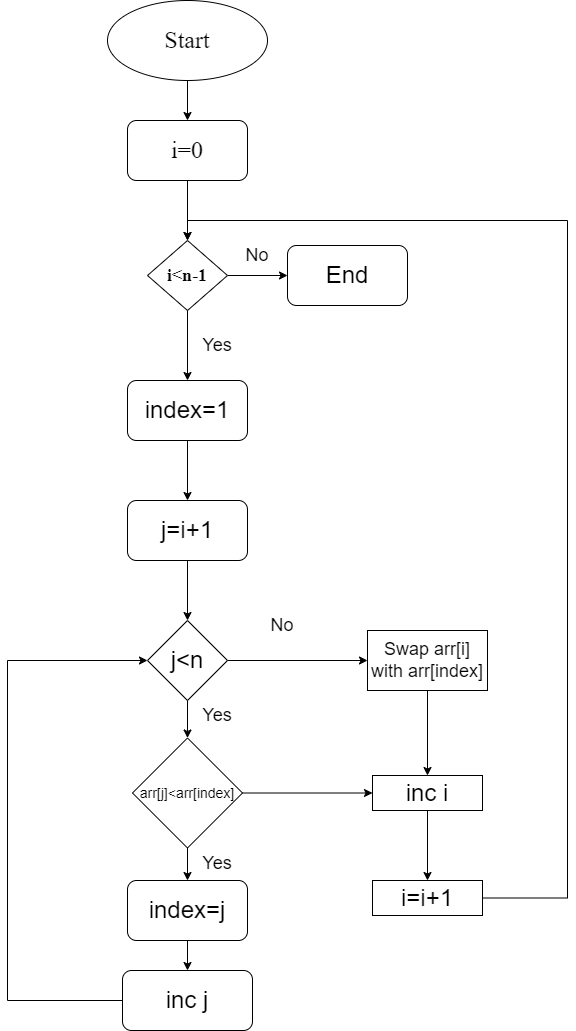

The diagram above was exported from draw.io. Its source (the exported page's mxGraphModel, read from the mxfile embedded in the PNG):
<mxGraphModel dx="788" dy="1114" grid="1" gridSize="10" guides="1" tooltips="1" connect="1" arrows="1" fold="1" page="1" pageScale="1" pageWidth="850" pageHeight="1100" math="0" shadow="0">
  <root>
    <mxCell id="0" />
    <mxCell id="1" parent="0" />
    <mxCell id="j0DFheuexpK-XjDKax85-12" value="" style="edgeStyle=orthogonalEdgeStyle;rounded=0;orthogonalLoop=1;jettySize=auto;html=1;" edge="1" parent="1" source="j0DFheuexpK-XjDKax85-1" target="j0DFheuexpK-XjDKax85-3">
      <mxGeometry relative="1" as="geometry" />
    </mxCell>
    <mxCell id="j0DFheuexpK-XjDKax85-1" value="&lt;font face=&quot;Times New Roman&quot; style=&quot;font-size: 24px;&quot;&gt;i&lt;/font&gt;&lt;font face=&quot;Times New Roman&quot; style=&quot;font-size: 24px;&quot;&gt;=0&lt;/font&gt;" style="rounded=1;whiteSpace=wrap;html=1;" vertex="1" parent="1">
      <mxGeometry x="350" y="130" width="120" height="60" as="geometry" />
    </mxCell>
    <mxCell id="j0DFheuexpK-XjDKax85-14" value="" style="edgeStyle=orthogonalEdgeStyle;rounded=0;orthogonalLoop=1;jettySize=auto;html=1;" edge="1" parent="1" source="j0DFheuexpK-XjDKax85-2" target="j0DFheuexpK-XjDKax85-1">
      <mxGeometry relative="1" as="geometry" />
    </mxCell>
    <mxCell id="j0DFheuexpK-XjDKax85-2" value="&lt;font style=&quot;font-size: 24px;&quot; face=&quot;Times New Roman&quot;&gt;Start&lt;/font&gt;" style="ellipse;whiteSpace=wrap;html=1;" vertex="1" parent="1">
      <mxGeometry x="330" y="10" width="160" height="80" as="geometry" />
    </mxCell>
    <mxCell id="j0DFheuexpK-XjDKax85-11" value="" style="edgeStyle=orthogonalEdgeStyle;rounded=0;orthogonalLoop=1;jettySize=auto;html=1;" edge="1" parent="1" source="j0DFheuexpK-XjDKax85-3" target="j0DFheuexpK-XjDKax85-4">
      <mxGeometry relative="1" as="geometry" />
    </mxCell>
    <mxCell id="j0DFheuexpK-XjDKax85-18" value="" style="edgeStyle=orthogonalEdgeStyle;rounded=0;orthogonalLoop=1;jettySize=auto;html=1;" edge="1" parent="1" source="j0DFheuexpK-XjDKax85-3" target="j0DFheuexpK-XjDKax85-17">
      <mxGeometry relative="1" as="geometry" />
    </mxCell>
    <mxCell id="j0DFheuexpK-XjDKax85-3" value="&lt;h2&gt;&lt;font face=&quot;Times New Roman&quot;&gt;i&amp;lt;n-1&lt;/font&gt;&lt;/h2&gt;" style="rhombus;whiteSpace=wrap;html=1;" vertex="1" parent="1">
      <mxGeometry x="370" y="250" width="80" height="70" as="geometry" />
    </mxCell>
    <mxCell id="j0DFheuexpK-XjDKax85-19" value="" style="edgeStyle=orthogonalEdgeStyle;rounded=0;orthogonalLoop=1;jettySize=auto;html=1;" edge="1" parent="1" source="j0DFheuexpK-XjDKax85-4" target="j0DFheuexpK-XjDKax85-5">
      <mxGeometry relative="1" as="geometry" />
    </mxCell>
    <mxCell id="j0DFheuexpK-XjDKax85-4" value="&lt;font style=&quot;font-size: 24px;&quot;&gt;index=1&lt;/font&gt;" style="rounded=1;whiteSpace=wrap;html=1;" vertex="1" parent="1">
      <mxGeometry x="350" y="390" width="120" height="60" as="geometry" />
    </mxCell>
    <mxCell id="j0DFheuexpK-XjDKax85-20" value="" style="edgeStyle=orthogonalEdgeStyle;rounded=0;orthogonalLoop=1;jettySize=auto;html=1;" edge="1" parent="1" source="j0DFheuexpK-XjDKax85-5" target="j0DFheuexpK-XjDKax85-7">
      <mxGeometry relative="1" as="geometry" />
    </mxCell>
    <mxCell id="j0DFheuexpK-XjDKax85-5" value="&lt;font style=&quot;font-size: 24px;&quot;&gt;j=i+1&lt;/font&gt;" style="rounded=1;whiteSpace=wrap;html=1;" vertex="1" parent="1">
      <mxGeometry x="350" y="510" width="120" height="60" as="geometry" />
    </mxCell>
    <mxCell id="j0DFheuexpK-XjDKax85-22" value="" style="edgeStyle=orthogonalEdgeStyle;rounded=0;orthogonalLoop=1;jettySize=auto;html=1;" edge="1" parent="1" source="j0DFheuexpK-XjDKax85-7" target="j0DFheuexpK-XjDKax85-8">
      <mxGeometry relative="1" as="geometry" />
    </mxCell>
    <mxCell id="j0DFheuexpK-XjDKax85-25" value="" style="edgeStyle=orthogonalEdgeStyle;rounded=0;orthogonalLoop=1;jettySize=auto;html=1;" edge="1" parent="1" source="j0DFheuexpK-XjDKax85-7" target="j0DFheuexpK-XjDKax85-24">
      <mxGeometry relative="1" as="geometry" />
    </mxCell>
    <mxCell id="j0DFheuexpK-XjDKax85-7" value="&lt;font style=&quot;font-size: 24px;&quot;&gt;j&amp;lt;n&lt;/font&gt;" style="rhombus;whiteSpace=wrap;html=1;" vertex="1" parent="1">
      <mxGeometry x="370" y="630" width="80" height="80" as="geometry" />
    </mxCell>
    <mxCell id="j0DFheuexpK-XjDKax85-21" value="" style="edgeStyle=orthogonalEdgeStyle;rounded=0;orthogonalLoop=1;jettySize=auto;html=1;" edge="1" parent="1" source="j0DFheuexpK-XjDKax85-8" target="j0DFheuexpK-XjDKax85-9">
      <mxGeometry relative="1" as="geometry" />
    </mxCell>
    <mxCell id="j0DFheuexpK-XjDKax85-27" value="" style="edgeStyle=orthogonalEdgeStyle;rounded=0;orthogonalLoop=1;jettySize=auto;html=1;" edge="1" parent="1" source="j0DFheuexpK-XjDKax85-8" target="j0DFheuexpK-XjDKax85-26">
      <mxGeometry relative="1" as="geometry" />
    </mxCell>
    <mxCell id="j0DFheuexpK-XjDKax85-8" value="&lt;font style=&quot;font-size: 14px;&quot;&gt;arr[j]&amp;lt;arr[index]&lt;/font&gt;" style="rhombus;whiteSpace=wrap;html=1;" vertex="1" parent="1">
      <mxGeometry x="355" y="747.5" width="110" height="110" as="geometry" />
    </mxCell>
    <mxCell id="j0DFheuexpK-XjDKax85-23" value="" style="edgeStyle=orthogonalEdgeStyle;rounded=0;orthogonalLoop=1;jettySize=auto;html=1;" edge="1" parent="1" source="j0DFheuexpK-XjDKax85-9" target="j0DFheuexpK-XjDKax85-10">
      <mxGeometry relative="1" as="geometry" />
    </mxCell>
    <mxCell id="j0DFheuexpK-XjDKax85-9" value="&lt;font style=&quot;font-size: 24px;&quot;&gt;index=j&lt;/font&gt;" style="rounded=1;whiteSpace=wrap;html=1;" vertex="1" parent="1">
      <mxGeometry x="350" y="890" width="120" height="60" as="geometry" />
    </mxCell>
    <mxCell id="j0DFheuexpK-XjDKax85-42" style="edgeStyle=orthogonalEdgeStyle;rounded=0;orthogonalLoop=1;jettySize=auto;html=1;entryX=0;entryY=0.5;entryDx=0;entryDy=0;" edge="1" parent="1" source="j0DFheuexpK-XjDKax85-10" target="j0DFheuexpK-XjDKax85-7">
      <mxGeometry relative="1" as="geometry">
        <Array as="points">
          <mxPoint x="230" y="1010" />
          <mxPoint x="230" y="670" />
        </Array>
      </mxGeometry>
    </mxCell>
    <mxCell id="j0DFheuexpK-XjDKax85-10" value="&lt;font style=&quot;font-size: 24px;&quot;&gt;inc j&lt;/font&gt;" style="rounded=1;whiteSpace=wrap;html=1;" vertex="1" parent="1">
      <mxGeometry x="345" y="980" width="130" height="60" as="geometry" />
    </mxCell>
    <mxCell id="j0DFheuexpK-XjDKax85-17" value="&lt;font style=&quot;font-size: 24px;&quot;&gt;End&lt;/font&gt;" style="rounded=1;whiteSpace=wrap;html=1;" vertex="1" parent="1">
      <mxGeometry x="510" y="255" width="120" height="60" as="geometry" />
    </mxCell>
    <mxCell id="j0DFheuexpK-XjDKax85-28" value="" style="edgeStyle=orthogonalEdgeStyle;rounded=0;orthogonalLoop=1;jettySize=auto;html=1;" edge="1" parent="1" source="j0DFheuexpK-XjDKax85-24" target="j0DFheuexpK-XjDKax85-26">
      <mxGeometry relative="1" as="geometry" />
    </mxCell>
    <mxCell id="j0DFheuexpK-XjDKax85-24" value="&lt;font style=&quot;font-size: 18px;&quot;&gt;Swap arr[i] with arr[index]&lt;/font&gt;" style="whiteSpace=wrap;html=1;" vertex="1" parent="1">
      <mxGeometry x="590" y="640" width="120" height="60" as="geometry" />
    </mxCell>
    <mxCell id="j0DFheuexpK-XjDKax85-36" value="" style="edgeStyle=orthogonalEdgeStyle;rounded=0;orthogonalLoop=1;jettySize=auto;html=1;" edge="1" parent="1" source="j0DFheuexpK-XjDKax85-26" target="j0DFheuexpK-XjDKax85-35">
      <mxGeometry relative="1" as="geometry" />
    </mxCell>
    <mxCell id="j0DFheuexpK-XjDKax85-26" value="&lt;font style=&quot;font-size: 24px;&quot;&gt;inc i&lt;/font&gt;" style="whiteSpace=wrap;html=1;" vertex="1" parent="1">
      <mxGeometry x="595" y="785" width="110" height="35" as="geometry" />
    </mxCell>
    <mxCell id="j0DFheuexpK-XjDKax85-38" value="" style="edgeStyle=orthogonalEdgeStyle;rounded=0;orthogonalLoop=1;jettySize=auto;html=1;entryX=0.5;entryY=0;entryDx=0;entryDy=0;" edge="1" parent="1" source="j0DFheuexpK-XjDKax85-35" target="j0DFheuexpK-XjDKax85-3">
      <mxGeometry relative="1" as="geometry">
        <mxPoint x="650" y="1005" as="targetPoint" />
        <Array as="points">
          <mxPoint x="790" y="908" />
          <mxPoint x="790" y="230" />
          <mxPoint x="410" y="230" />
        </Array>
      </mxGeometry>
    </mxCell>
    <mxCell id="j0DFheuexpK-XjDKax85-35" value="&lt;span style=&quot;font-size: 24px;&quot;&gt;i=i+1&lt;/span&gt;" style="whiteSpace=wrap;html=1;" vertex="1" parent="1">
      <mxGeometry x="595" y="890" width="110" height="35" as="geometry" />
    </mxCell>
    <mxCell id="j0DFheuexpK-XjDKax85-43" value="&lt;font style=&quot;font-size: 18px;&quot;&gt;Yes&lt;/font&gt;" style="text;html=1;align=center;verticalAlign=middle;whiteSpace=wrap;rounded=0;" vertex="1" parent="1">
      <mxGeometry x="410" y="340" width="60" height="30" as="geometry" />
    </mxCell>
    <mxCell id="j0DFheuexpK-XjDKax85-44" value="&lt;font style=&quot;font-size: 18px;&quot;&gt;Yes&lt;/font&gt;" style="text;html=1;align=center;verticalAlign=middle;whiteSpace=wrap;rounded=0;" vertex="1" parent="1">
      <mxGeometry x="410" y="710" width="60" height="30" as="geometry" />
    </mxCell>
    <mxCell id="j0DFheuexpK-XjDKax85-45" value="&lt;font style=&quot;font-size: 18px;&quot;&gt;Yes&lt;/font&gt;" style="text;html=1;align=center;verticalAlign=middle;whiteSpace=wrap;rounded=0;" vertex="1" parent="1">
      <mxGeometry x="410" y="857.5" width="60" height="30" as="geometry" />
    </mxCell>
    <mxCell id="j0DFheuexpK-XjDKax85-51" value="&lt;font style=&quot;font-size: 18px;&quot;&gt;No&lt;/font&gt;" style="text;html=1;align=center;verticalAlign=middle;whiteSpace=wrap;rounded=0;" vertex="1" parent="1">
      <mxGeometry x="475" y="620" width="60" height="30" as="geometry" />
    </mxCell>
    <mxCell id="j0DFheuexpK-XjDKax85-53" value="&lt;font style=&quot;font-size: 18px;&quot;&gt;No&lt;/font&gt;" style="text;html=1;align=center;verticalAlign=middle;whiteSpace=wrap;rounded=0;" vertex="1" parent="1">
      <mxGeometry x="450" y="250" width="60" height="30" as="geometry" />
    </mxCell>
  </root>
</mxGraphModel>